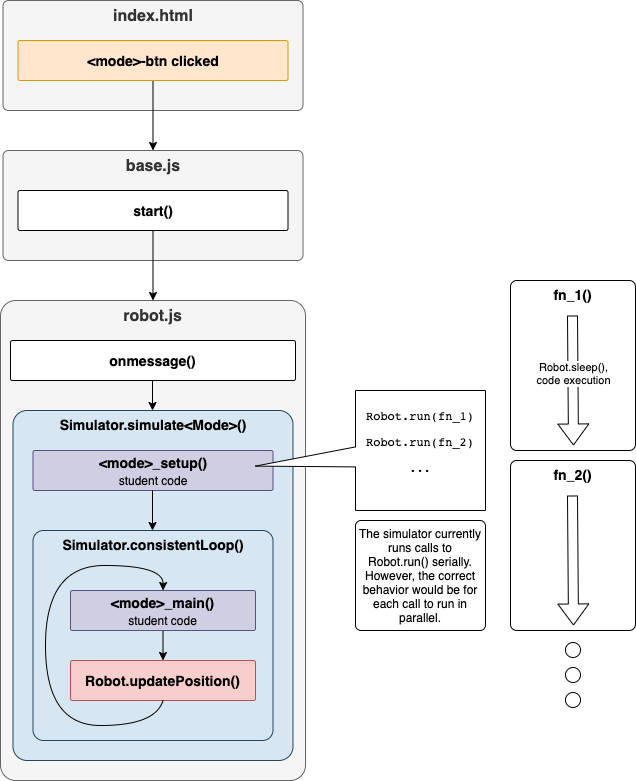

The diagram above was exported from draw.io. Its source (the exported page's mxGraphModel, read from the mxfile embedded in the PNG):
<mxGraphModel dx="576" dy="803" grid="1" gridSize="10" guides="1" tooltips="1" connect="1" arrows="1" fold="1" page="1" pageScale="1" pageWidth="850" pageHeight="1100" math="0" shadow="0">
  <root>
    <mxCell id="0" />
    <mxCell id="1" parent="0" />
    <mxCell id="5bv2wqNe_PgvXYyl_dYL-2" value="&lt;font style=&quot;font-size: 16px&quot;&gt;&lt;b&gt;robot.js&lt;/b&gt;&lt;/font&gt;" style="rounded=1;whiteSpace=wrap;html=1;verticalAlign=top;arcSize=5;fillColor=#f5f5f5;strokeColor=#666666;fontColor=#333333;" vertex="1" parent="1">
      <mxGeometry x="930" y="370" width="305" height="480" as="geometry" />
    </mxCell>
    <mxCell id="5bv2wqNe_PgvXYyl_dYL-15" value="&lt;span style=&quot;text-align: left&quot;&gt;&lt;b&gt;&lt;font style=&quot;font-size: 16px&quot;&gt;base.js&lt;br&gt;&lt;/font&gt;&lt;/b&gt;&lt;/span&gt;&lt;span style=&quot;color: rgba(0 , 0 , 0 , 0) ; font-family: monospace ; font-size: 0px&quot;&gt;&lt;br&gt;&lt;br&gt;&lt;br&gt;&lt;br&gt;efae&lt;br&gt;&lt;/span&gt;" style="rounded=1;whiteSpace=wrap;html=1;verticalAlign=top;arcSize=5;fillColor=#f5f5f5;strokeColor=#666666;fontColor=#333333;" vertex="1" parent="1">
      <mxGeometry x="932.5" y="220" width="300" height="110" as="geometry" />
    </mxCell>
    <mxCell id="5bv2wqNe_PgvXYyl_dYL-16" value="&lt;b&gt;&lt;font style=&quot;font-size: 14px&quot;&gt;onmessage()&lt;/font&gt;&lt;/b&gt;" style="rounded=1;whiteSpace=wrap;html=1;verticalAlign=middle;arcSize=5;labelBackgroundColor=none;" vertex="1" parent="1">
      <mxGeometry x="940" y="410" width="285" height="40" as="geometry" />
    </mxCell>
    <mxCell id="5bv2wqNe_PgvXYyl_dYL-18" value="&lt;b&gt;&lt;font style=&quot;font-size: 14px&quot;&gt;Simulator.simulate&amp;lt;Mode&amp;gt;()&lt;/font&gt;&lt;/b&gt;" style="rounded=1;whiteSpace=wrap;html=1;verticalAlign=top;arcSize=5;labelBackgroundColor=none;strokeColor=#23445d;fillColor=#D6E6F2;" vertex="1" parent="1">
      <mxGeometry x="942.5" y="480" width="280" height="350" as="geometry" />
    </mxCell>
    <mxCell id="5bv2wqNe_PgvXYyl_dYL-39" style="edgeStyle=orthogonalEdgeStyle;rounded=0;orthogonalLoop=1;jettySize=auto;html=1;exitX=0.5;exitY=1;exitDx=0;exitDy=0;entryX=0.5;entryY=0;entryDx=0;entryDy=0;strokeWidth=1;" edge="1" parent="1" source="5bv2wqNe_PgvXYyl_dYL-19" target="5bv2wqNe_PgvXYyl_dYL-2">
      <mxGeometry relative="1" as="geometry" />
    </mxCell>
    <mxCell id="5bv2wqNe_PgvXYyl_dYL-19" value="&lt;b&gt;&lt;font style=&quot;font-size: 14px&quot;&gt;start()&lt;/font&gt;&lt;/b&gt;" style="rounded=1;whiteSpace=wrap;html=1;verticalAlign=middle;arcSize=5;labelBackgroundColor=none;" vertex="1" parent="1">
      <mxGeometry x="947.5" y="260" width="270" height="40" as="geometry" />
    </mxCell>
    <mxCell id="5bv2wqNe_PgvXYyl_dYL-20" value="" style="endArrow=classic;html=1;snapToPoint=0;anchorPointDirection=0;" edge="1" parent="1">
      <mxGeometry width="50" height="50" relative="1" as="geometry">
        <mxPoint x="1082" y="450" as="sourcePoint" />
        <mxPoint x="1082" y="480" as="targetPoint" />
      </mxGeometry>
    </mxCell>
    <mxCell id="5bv2wqNe_PgvXYyl_dYL-22" value="&lt;font&gt;&lt;b style=&quot;font-size: 14px ; line-height: 150%&quot;&gt;&amp;lt;mode&amp;gt;_setup()&lt;/b&gt;&lt;br&gt;&lt;font style=&quot;font-size: 12px&quot;&gt;student code&lt;/font&gt;&lt;br&gt;&lt;/font&gt;" style="rounded=1;whiteSpace=wrap;html=1;verticalAlign=middle;arcSize=5;labelBackgroundColor=none;fillColor=#d0cee2;strokeColor=#56517e;" vertex="1" parent="1">
      <mxGeometry x="962.5" y="520" width="240" height="40" as="geometry" />
    </mxCell>
    <mxCell id="5bv2wqNe_PgvXYyl_dYL-24" value="&lt;b&gt;&lt;font style=&quot;font-size: 14px&quot;&gt;Simulator.consistentLoop()&lt;/font&gt;&lt;/b&gt;" style="rounded=1;whiteSpace=wrap;html=1;verticalAlign=top;arcSize=5;labelBackgroundColor=none;strokeColor=#23445d;fillColor=#D6E6F2;" vertex="1" parent="1">
      <mxGeometry x="962.5" y="600" width="240" height="210" as="geometry" />
    </mxCell>
    <mxCell id="5bv2wqNe_PgvXYyl_dYL-33" style="edgeStyle=orthogonalEdgeStyle;rounded=0;orthogonalLoop=1;jettySize=auto;html=1;exitX=0.5;exitY=1;exitDx=0;exitDy=0;entryX=0.5;entryY=0;entryDx=0;entryDy=0;" edge="1" parent="1" source="5bv2wqNe_PgvXYyl_dYL-25" target="5bv2wqNe_PgvXYyl_dYL-26">
      <mxGeometry relative="1" as="geometry" />
    </mxCell>
    <mxCell id="5bv2wqNe_PgvXYyl_dYL-25" value="&lt;font&gt;&lt;b style=&quot;font-size: 14px ; line-height: 150%&quot;&gt;&amp;lt;mode&amp;gt;_main()&lt;/b&gt;&lt;br&gt;&lt;font style=&quot;font-size: 12px&quot;&gt;student code&lt;/font&gt;&lt;br&gt;&lt;/font&gt;" style="rounded=1;whiteSpace=wrap;html=1;verticalAlign=middle;arcSize=5;labelBackgroundColor=none;fillColor=#d0cee2;strokeColor=#56517e;" vertex="1" parent="1">
      <mxGeometry x="1000" y="660" width="185" height="40" as="geometry" />
    </mxCell>
    <mxCell id="5bv2wqNe_PgvXYyl_dYL-26" value="&lt;font&gt;&lt;span style=&quot;font-size: 14px&quot;&gt;&lt;b&gt;Robot.updatePosition()&lt;/b&gt;&lt;/span&gt;&lt;br&gt;&lt;/font&gt;" style="rounded=1;whiteSpace=wrap;html=1;verticalAlign=middle;arcSize=5;labelBackgroundColor=none;fillColor=#f8cecc;strokeColor=#b85450;" vertex="1" parent="1">
      <mxGeometry x="1000" y="730" width="185" height="40" as="geometry" />
    </mxCell>
    <mxCell id="5bv2wqNe_PgvXYyl_dYL-28" value="" style="curved=1;endArrow=classic;html=1;exitX=0.5;exitY=1;exitDx=0;exitDy=0;entryX=0.5;entryY=0;entryDx=0;entryDy=0;" edge="1" parent="1" source="5bv2wqNe_PgvXYyl_dYL-26" target="5bv2wqNe_PgvXYyl_dYL-25">
      <mxGeometry width="50" height="50" relative="1" as="geometry">
        <mxPoint x="1045" y="720" as="sourcePoint" />
        <mxPoint x="1045" y="670" as="targetPoint" />
        <Array as="points">
          <mxPoint x="1085" y="795" />
          <mxPoint x="975" y="795" />
          <mxPoint x="975" y="635" />
          <mxPoint x="1093" y="635" />
        </Array>
      </mxGeometry>
    </mxCell>
    <mxCell id="5bv2wqNe_PgvXYyl_dYL-29" value="" style="endArrow=classic;html=1;snapToPoint=0;anchorPointDirection=0;exitX=0.5;exitY=1;exitDx=0;exitDy=0;" edge="1" parent="1">
      <mxGeometry x="0.2728" width="50" height="50" relative="1" as="geometry">
        <mxPoint x="1082" y="560" as="sourcePoint" />
        <mxPoint x="1082" y="600" as="targetPoint" />
        <Array as="points" />
        <mxPoint as="offset" />
      </mxGeometry>
    </mxCell>
    <mxCell id="5bv2wqNe_PgvXYyl_dYL-34" value="&lt;pre&gt;Robot.run(fn_1)&lt;/pre&gt;&lt;pre&gt;Robot.run(fn_2)&lt;/pre&gt;&lt;pre&gt;...&lt;/pre&gt;" style="shape=callout;whiteSpace=wrap;html=1;perimeter=calloutPerimeter;verticalAlign=top;direction=south;size=100;position=0.47;position2=0.63;" vertex="1" parent="1">
      <mxGeometry x="1185" y="460" width="230" height="120" as="geometry" />
    </mxCell>
    <mxCell id="5bv2wqNe_PgvXYyl_dYL-35" value="&lt;span style=&quot;text-align: left&quot;&gt;&lt;b&gt;&lt;font style=&quot;font-size: 16px&quot;&gt;index.html&lt;br&gt;&lt;/font&gt;&lt;/b&gt;&lt;/span&gt;&lt;span style=&quot;color: rgba(0 , 0 , 0 , 0) ; font-family: monospace ; font-size: 0px&quot;&gt;&lt;br&gt;&lt;br&gt;&lt;br&gt;&lt;br&gt;efae&lt;br&gt;&lt;/span&gt;" style="rounded=1;whiteSpace=wrap;html=1;verticalAlign=top;arcSize=5;fillColor=#f5f5f5;strokeColor=#666666;fontColor=#333333;" vertex="1" parent="1">
      <mxGeometry x="932.5" y="70" width="300" height="110" as="geometry" />
    </mxCell>
    <mxCell id="5bv2wqNe_PgvXYyl_dYL-38" style="edgeStyle=orthogonalEdgeStyle;rounded=0;orthogonalLoop=1;jettySize=auto;html=1;exitX=0.5;exitY=1;exitDx=0;exitDy=0;entryX=0.5;entryY=0;entryDx=0;entryDy=0;strokeWidth=1;" edge="1" parent="1" source="5bv2wqNe_PgvXYyl_dYL-36" target="5bv2wqNe_PgvXYyl_dYL-15">
      <mxGeometry relative="1" as="geometry" />
    </mxCell>
    <mxCell id="5bv2wqNe_PgvXYyl_dYL-36" value="&lt;b&gt;&lt;font style=&quot;font-size: 14px&quot;&gt;&amp;lt;mode&amp;gt;-btn clicked&lt;/font&gt;&lt;/b&gt;" style="rounded=1;whiteSpace=wrap;html=1;verticalAlign=middle;arcSize=5;labelBackgroundColor=none;fillColor=#ffe6cc;strokeColor=#d79b00;" vertex="1" parent="1">
      <mxGeometry x="947.5" y="110" width="270" height="40" as="geometry" />
    </mxCell>
    <mxCell id="5bv2wqNe_PgvXYyl_dYL-40" value="&lt;font&gt;&lt;span style=&quot;font-size: 14px&quot;&gt;&lt;b&gt;fn_1()&lt;/b&gt;&lt;/span&gt;&lt;br&gt;&lt;/font&gt;" style="rounded=1;whiteSpace=wrap;html=1;verticalAlign=top;arcSize=5;labelBackgroundColor=none;" vertex="1" parent="1">
      <mxGeometry x="1440" y="350" width="125" height="170" as="geometry" />
    </mxCell>
    <mxCell id="5bv2wqNe_PgvXYyl_dYL-41" value="" style="shape=flexArrow;endArrow=classic;html=1;strokeWidth=1;width=10;endSize=6.67;" edge="1" parent="1">
      <mxGeometry width="50" height="50" relative="1" as="geometry">
        <mxPoint x="1502" y="385" as="sourcePoint" />
        <mxPoint x="1503" y="515" as="targetPoint" />
      </mxGeometry>
    </mxCell>
    <mxCell id="5bv2wqNe_PgvXYyl_dYL-42" value="Robot.sleep(),&lt;br&gt;code execution" style="edgeLabel;html=1;align=center;verticalAlign=middle;resizable=0;points=[];" vertex="1" connectable="0" parent="5bv2wqNe_PgvXYyl_dYL-41">
      <mxGeometry x="-0.1667" y="2" relative="1" as="geometry">
        <mxPoint x="-2" y="4" as="offset" />
      </mxGeometry>
    </mxCell>
    <mxCell id="5bv2wqNe_PgvXYyl_dYL-43" value="&lt;font&gt;&lt;span style=&quot;font-size: 14px&quot;&gt;&lt;b&gt;fn_2()&lt;/b&gt;&lt;/span&gt;&lt;br&gt;&lt;/font&gt;" style="rounded=1;whiteSpace=wrap;html=1;verticalAlign=top;arcSize=5;labelBackgroundColor=none;" vertex="1" parent="1">
      <mxGeometry x="1440" y="530" width="125" height="170" as="geometry" />
    </mxCell>
    <mxCell id="5bv2wqNe_PgvXYyl_dYL-44" value="" style="shape=flexArrow;endArrow=classic;html=1;strokeWidth=1;width=10;endSize=6.67;" edge="1" parent="1">
      <mxGeometry width="50" height="50" relative="1" as="geometry">
        <mxPoint x="1502" y="565" as="sourcePoint" />
        <mxPoint x="1503" y="695" as="targetPoint" />
      </mxGeometry>
    </mxCell>
    <mxCell id="5bv2wqNe_PgvXYyl_dYL-46" value="The simulator currently runs calls to Robot.run() serially. However, the correct behavior would be for each call to run in parallel." style="rounded=1;whiteSpace=wrap;html=1;fillColor=#ffffff;verticalAlign=top;arcSize=5;" vertex="1" parent="1">
      <mxGeometry x="1285" y="590" width="130" height="110" as="geometry" />
    </mxCell>
    <mxCell id="5bv2wqNe_PgvXYyl_dYL-47" value="" style="ellipse;whiteSpace=wrap;html=1;fillColor=#ffffff;verticalAlign=top;aspect=fixed;" vertex="1" parent="1">
      <mxGeometry x="1495" y="712" width="15" height="15" as="geometry" />
    </mxCell>
    <mxCell id="5bv2wqNe_PgvXYyl_dYL-52" value="" style="ellipse;whiteSpace=wrap;html=1;fillColor=#ffffff;verticalAlign=top;aspect=fixed;" vertex="1" parent="1">
      <mxGeometry x="1495" y="737" width="15" height="15" as="geometry" />
    </mxCell>
    <mxCell id="5bv2wqNe_PgvXYyl_dYL-53" value="" style="ellipse;whiteSpace=wrap;html=1;fillColor=#ffffff;verticalAlign=top;aspect=fixed;" vertex="1" parent="1">
      <mxGeometry x="1495" y="762" width="15" height="15" as="geometry" />
    </mxCell>
  </root>
</mxGraphModel>